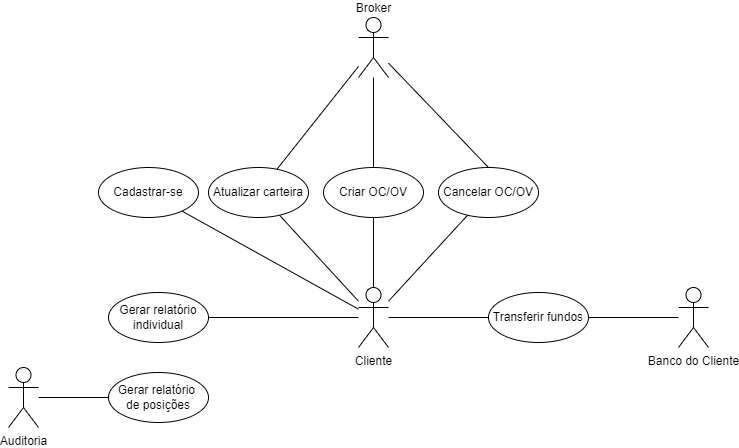

The diagram above was exported from draw.io. Its source (the exported page's mxGraphModel, read from the mxfile embedded in the PNG):
<mxGraphModel dx="1422" dy="737" grid="1" gridSize="10" guides="1" tooltips="1" connect="1" arrows="1" fold="1" page="1" pageScale="1" pageWidth="827" pageHeight="1169" math="0" shadow="0">
  <root>
    <mxCell id="0" />
    <mxCell id="1" value="CasosDeUso" style="" parent="0" />
    <mxCell id="ArzWBIrQ2WOgxDdFeZIo-14" style="rounded=0;orthogonalLoop=1;jettySize=auto;html=1;endArrow=none;endFill=0;" parent="1" source="ArzWBIrQ2WOgxDdFeZIo-2" target="ArzWBIrQ2WOgxDdFeZIo-6" edge="1">
      <mxGeometry relative="1" as="geometry" />
    </mxCell>
    <mxCell id="ArzWBIrQ2WOgxDdFeZIo-16" style="edgeStyle=none;rounded=0;orthogonalLoop=1;jettySize=auto;html=1;endArrow=none;endFill=0;" parent="1" source="ArzWBIrQ2WOgxDdFeZIo-2" target="ArzWBIrQ2WOgxDdFeZIo-8" edge="1">
      <mxGeometry relative="1" as="geometry" />
    </mxCell>
    <mxCell id="ArzWBIrQ2WOgxDdFeZIo-17" style="edgeStyle=none;rounded=0;orthogonalLoop=1;jettySize=auto;html=1;endArrow=none;endFill=0;" parent="1" source="ArzWBIrQ2WOgxDdFeZIo-2" target="ArzWBIrQ2WOgxDdFeZIo-9" edge="1">
      <mxGeometry relative="1" as="geometry" />
    </mxCell>
    <mxCell id="ArzWBIrQ2WOgxDdFeZIo-19" style="edgeStyle=none;rounded=0;orthogonalLoop=1;jettySize=auto;html=1;endArrow=none;endFill=0;" parent="1" source="ArzWBIrQ2WOgxDdFeZIo-2" target="ArzWBIrQ2WOgxDdFeZIo-13" edge="1">
      <mxGeometry relative="1" as="geometry" />
    </mxCell>
    <mxCell id="ArzWBIrQ2WOgxDdFeZIo-2" value="Cliente" style="shape=umlActor;verticalLabelPosition=bottom;verticalAlign=top;html=1;outlineConnect=0;" parent="1" vertex="1">
      <mxGeometry x="390" y="320" width="30" height="60" as="geometry" />
    </mxCell>
    <mxCell id="ArzWBIrQ2WOgxDdFeZIo-21" style="edgeStyle=none;rounded=0;orthogonalLoop=1;jettySize=auto;html=1;endArrow=none;endFill=0;entryX=0.5;entryY=0;entryDx=0;entryDy=0;" parent="1" source="ArzWBIrQ2WOgxDdFeZIo-3" target="ArzWBIrQ2WOgxDdFeZIo-8" edge="1">
      <mxGeometry relative="1" as="geometry" />
    </mxCell>
    <mxCell id="ArzWBIrQ2WOgxDdFeZIo-23" style="edgeStyle=none;rounded=0;orthogonalLoop=1;jettySize=auto;html=1;entryX=0.5;entryY=0;entryDx=0;entryDy=0;endArrow=none;endFill=0;" parent="1" source="ArzWBIrQ2WOgxDdFeZIo-3" target="ArzWBIrQ2WOgxDdFeZIo-9" edge="1">
      <mxGeometry relative="1" as="geometry" />
    </mxCell>
    <mxCell id="ArzWBIrQ2WOgxDdFeZIo-3" value="Broker" style="shape=umlActor;verticalLabelPosition=top;verticalAlign=bottom;html=1;outlineConnect=0;labelPosition=center;align=center;" parent="1" vertex="1">
      <mxGeometry x="390" y="50" width="30" height="60" as="geometry" />
    </mxCell>
    <mxCell id="ArzWBIrQ2WOgxDdFeZIo-20" style="edgeStyle=none;rounded=0;orthogonalLoop=1;jettySize=auto;html=1;endArrow=none;endFill=0;" parent="1" source="ArzWBIrQ2WOgxDdFeZIo-4" target="ArzWBIrQ2WOgxDdFeZIo-13" edge="1">
      <mxGeometry relative="1" as="geometry" />
    </mxCell>
    <mxCell id="ArzWBIrQ2WOgxDdFeZIo-4" value="Banco do Cliente" style="shape=umlActor;verticalLabelPosition=bottom;verticalAlign=top;html=1;outlineConnect=0;" parent="1" vertex="1">
      <mxGeometry x="710" y="320" width="30" height="60" as="geometry" />
    </mxCell>
    <mxCell id="ArzWBIrQ2WOgxDdFeZIo-6" value="Cadastrar-se" style="ellipse;whiteSpace=wrap;html=1;" parent="1" vertex="1">
      <mxGeometry x="130" y="200" width="100" height="50" as="geometry" />
    </mxCell>
    <mxCell id="ArzWBIrQ2WOgxDdFeZIo-8" value="Cancelar OC/OV" style="ellipse;whiteSpace=wrap;html=1;" parent="1" vertex="1">
      <mxGeometry x="470" y="200" width="100" height="50" as="geometry" />
    </mxCell>
    <mxCell id="ArzWBIrQ2WOgxDdFeZIo-9" value="Criar OC/OV" style="ellipse;whiteSpace=wrap;html=1;" parent="1" vertex="1">
      <mxGeometry x="355" y="200" width="100" height="50" as="geometry" />
    </mxCell>
    <mxCell id="ArzWBIrQ2WOgxDdFeZIo-28" style="edgeStyle=none;rounded=0;orthogonalLoop=1;jettySize=auto;html=1;endArrow=none;endFill=0;" parent="1" source="ArzWBIrQ2WOgxDdFeZIo-11" target="ArzWBIrQ2WOgxDdFeZIo-2" edge="1">
      <mxGeometry relative="1" as="geometry" />
    </mxCell>
    <mxCell id="ArzWBIrQ2WOgxDdFeZIo-11" value="Gerar relatório individual" style="ellipse;whiteSpace=wrap;html=1;" parent="1" vertex="1">
      <mxGeometry x="140" y="325" width="100" height="50" as="geometry" />
    </mxCell>
    <mxCell id="ArzWBIrQ2WOgxDdFeZIo-13" value="Transferir fundos" style="ellipse;whiteSpace=wrap;html=1;" parent="1" vertex="1">
      <mxGeometry x="520" y="325" width="100" height="50" as="geometry" />
    </mxCell>
    <mxCell id="ArzWBIrQ2WOgxDdFeZIo-29" value="Gerar relatório &lt;br&gt;de posições" style="ellipse;whiteSpace=wrap;html=1;" parent="1" vertex="1">
      <mxGeometry x="140" y="405" width="100" height="50" as="geometry" />
    </mxCell>
    <mxCell id="ArzWBIrQ2WOgxDdFeZIo-31" style="edgeStyle=none;rounded=0;orthogonalLoop=1;jettySize=auto;html=1;endArrow=none;endFill=0;" parent="1" source="ArzWBIrQ2WOgxDdFeZIo-30" target="ArzWBIrQ2WOgxDdFeZIo-29" edge="1">
      <mxGeometry relative="1" as="geometry" />
    </mxCell>
    <mxCell id="ArzWBIrQ2WOgxDdFeZIo-30" value="Auditoria" style="shape=umlActor;verticalLabelPosition=bottom;verticalAlign=top;html=1;outlineConnect=0;" parent="1" vertex="1">
      <mxGeometry x="40" y="400" width="30" height="60" as="geometry" />
    </mxCell>
    <mxCell id="0SX_41N1JN3IK6lAMnBo-2" style="rounded=0;orthogonalLoop=1;jettySize=auto;html=1;endArrow=none;endFill=0;" parent="1" source="0SX_41N1JN3IK6lAMnBo-1" target="ArzWBIrQ2WOgxDdFeZIo-3" edge="1">
      <mxGeometry relative="1" as="geometry" />
    </mxCell>
    <mxCell id="0SX_41N1JN3IK6lAMnBo-3" style="edgeStyle=none;rounded=0;orthogonalLoop=1;jettySize=auto;html=1;endArrow=none;endFill=0;" parent="1" source="0SX_41N1JN3IK6lAMnBo-1" target="ArzWBIrQ2WOgxDdFeZIo-2" edge="1">
      <mxGeometry relative="1" as="geometry" />
    </mxCell>
    <mxCell id="0SX_41N1JN3IK6lAMnBo-1" value="Atualizar carteira" style="ellipse;whiteSpace=wrap;html=1;" parent="1" vertex="1">
      <mxGeometry x="240" y="200" width="100" height="50" as="geometry" />
    </mxCell>
  </root>
</mxGraphModel>